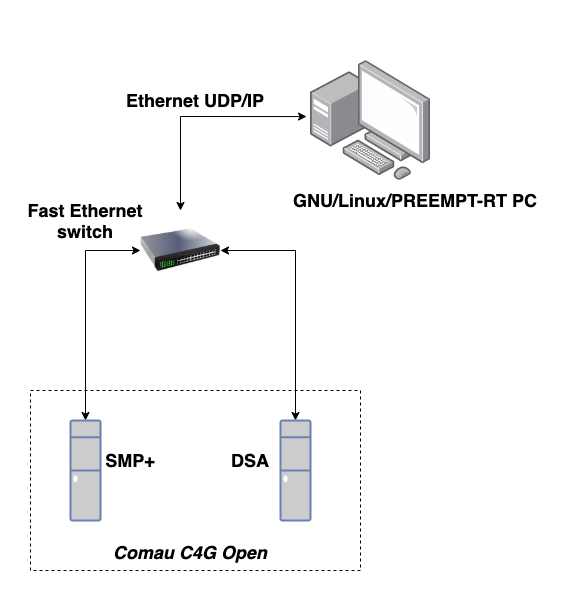

The diagram above was exported from draw.io. Its source (the exported page's mxGraphModel, read from the mxfile embedded in the PNG):
<mxGraphModel dx="1694" dy="977" grid="1" gridSize="10" guides="1" tooltips="1" connect="1" arrows="1" fold="1" page="1" pageScale="1" pageWidth="1169" pageHeight="827" math="0" shadow="0">
  <root>
    <mxCell id="PbTODDhb4G5U1Xu6YacI-0" />
    <mxCell id="PbTODDhb4G5U1Xu6YacI-1" parent="PbTODDhb4G5U1Xu6YacI-0" />
    <mxCell id="PbTODDhb4G5U1Xu6YacI-22" value="" style="rounded=0;whiteSpace=wrap;html=1;fontSize=18;verticalAlign=top;strokeColor=none;" vertex="1" parent="PbTODDhb4G5U1Xu6YacI-1">
      <mxGeometry x="299" y="110" width="570" height="600" as="geometry" />
    </mxCell>
    <mxCell id="PbTODDhb4G5U1Xu6YacI-10" value="" style="rounded=0;whiteSpace=wrap;html=1;fontSize=18;verticalAlign=top;fillColor=none;dashed=1;" vertex="1" parent="PbTODDhb4G5U1Xu6YacI-1">
      <mxGeometry x="329" y="500" width="330" height="180" as="geometry" />
    </mxCell>
    <mxCell id="PbTODDhb4G5U1Xu6YacI-3" value="" style="points=[];aspect=fixed;html=1;align=center;shadow=0;dashed=0;image;image=img/lib/allied_telesis/computer_and_terminals/Personal_Computer_with_Server.svg;fontSize=18;" vertex="1" parent="PbTODDhb4G5U1Xu6YacI-1">
      <mxGeometry x="609" y="170" width="120" height="120" as="geometry" />
    </mxCell>
    <mxCell id="PbTODDhb4G5U1Xu6YacI-13" style="edgeStyle=orthogonalEdgeStyle;rounded=0;orthogonalLoop=1;jettySize=auto;html=1;exitX=0.5;exitY=0;exitDx=0;exitDy=0;entryX=-0.033;entryY=0.467;entryDx=0;entryDy=0;entryPerimeter=0;fontSize=18;startArrow=classic;startFill=1;endArrow=classic;endFill=1;" edge="1" parent="PbTODDhb4G5U1Xu6YacI-1" source="PbTODDhb4G5U1Xu6YacI-4" target="PbTODDhb4G5U1Xu6YacI-3">
      <mxGeometry relative="1" as="geometry">
        <Array as="points">
          <mxPoint x="479" y="226" />
        </Array>
      </mxGeometry>
    </mxCell>
    <mxCell id="PbTODDhb4G5U1Xu6YacI-4" value="" style="image;html=1;image=img/lib/clip_art/networking/Switch_128x128.png;fontSize=18;verticalAlign=top;" vertex="1" parent="PbTODDhb4G5U1Xu6YacI-1">
      <mxGeometry x="439" y="320" width="80" height="80" as="geometry" />
    </mxCell>
    <mxCell id="PbTODDhb4G5U1Xu6YacI-11" style="edgeStyle=orthogonalEdgeStyle;rounded=0;orthogonalLoop=1;jettySize=auto;html=1;exitX=0.5;exitY=0;exitDx=0;exitDy=0;exitPerimeter=0;fontSize=18;endArrow=classic;endFill=1;startArrow=classic;startFill=1;" edge="1" parent="PbTODDhb4G5U1Xu6YacI-1" source="PbTODDhb4G5U1Xu6YacI-5">
      <mxGeometry relative="1" as="geometry">
        <mxPoint x="439" y="360" as="targetPoint" />
        <Array as="points">
          <mxPoint x="384" y="360" />
        </Array>
      </mxGeometry>
    </mxCell>
    <mxCell id="PbTODDhb4G5U1Xu6YacI-5" value="" style="fontColor=#0066CC;verticalAlign=top;verticalLabelPosition=bottom;labelPosition=center;align=center;html=1;outlineConnect=0;fillColor=#CCCCCC;strokeColor=#6881B3;gradientColor=none;gradientDirection=north;strokeWidth=2;shape=mxgraph.networks.desktop_pc;fontSize=18;" vertex="1" parent="PbTODDhb4G5U1Xu6YacI-1">
      <mxGeometry x="369" y="530" width="30" height="100" as="geometry" />
    </mxCell>
    <mxCell id="PbTODDhb4G5U1Xu6YacI-12" style="edgeStyle=orthogonalEdgeStyle;rounded=0;orthogonalLoop=1;jettySize=auto;html=1;exitX=0.5;exitY=0;exitDx=0;exitDy=0;exitPerimeter=0;entryX=1;entryY=0.5;entryDx=0;entryDy=0;fontSize=18;startArrow=classic;startFill=1;endArrow=classic;endFill=1;" edge="1" parent="PbTODDhb4G5U1Xu6YacI-1" source="PbTODDhb4G5U1Xu6YacI-6" target="PbTODDhb4G5U1Xu6YacI-4">
      <mxGeometry relative="1" as="geometry" />
    </mxCell>
    <mxCell id="PbTODDhb4G5U1Xu6YacI-6" value="" style="fontColor=#0066CC;verticalAlign=top;verticalLabelPosition=bottom;labelPosition=center;align=center;html=1;outlineConnect=0;fillColor=#CCCCCC;strokeColor=#6881B3;gradientColor=none;gradientDirection=north;strokeWidth=2;shape=mxgraph.networks.desktop_pc;fontSize=18;" vertex="1" parent="PbTODDhb4G5U1Xu6YacI-1">
      <mxGeometry x="579" y="530" width="30" height="100" as="geometry" />
    </mxCell>
    <mxCell id="PbTODDhb4G5U1Xu6YacI-8" value="&lt;b&gt;SMP+&lt;/b&gt;" style="text;html=1;strokeColor=none;fillColor=none;align=center;verticalAlign=middle;whiteSpace=wrap;rounded=0;fontSize=18;" vertex="1" parent="PbTODDhb4G5U1Xu6YacI-1">
      <mxGeometry x="409" y="560" width="40" height="20" as="geometry" />
    </mxCell>
    <mxCell id="PbTODDhb4G5U1Xu6YacI-9" value="&lt;b&gt;DSA&lt;/b&gt;" style="text;html=1;strokeColor=none;fillColor=none;align=center;verticalAlign=middle;whiteSpace=wrap;rounded=0;fontSize=18;" vertex="1" parent="PbTODDhb4G5U1Xu6YacI-1">
      <mxGeometry x="529" y="560" width="40" height="20" as="geometry" />
    </mxCell>
    <mxCell id="PbTODDhb4G5U1Xu6YacI-14" value="&lt;b&gt;Fast Ethernet switch&lt;/b&gt;" style="text;html=1;strokeColor=none;fillColor=none;align=center;verticalAlign=middle;whiteSpace=wrap;rounded=0;dashed=1;fontSize=18;" vertex="1" parent="PbTODDhb4G5U1Xu6YacI-1">
      <mxGeometry x="319" y="320" width="130" height="20" as="geometry" />
    </mxCell>
    <mxCell id="PbTODDhb4G5U1Xu6YacI-19" value="&lt;b&gt;Comau C4G Open&lt;/b&gt;" style="text;html=1;strokeColor=none;fillColor=none;align=center;verticalAlign=middle;whiteSpace=wrap;rounded=0;dashed=1;fontSize=18;fontStyle=2" vertex="1" parent="PbTODDhb4G5U1Xu6YacI-1">
      <mxGeometry x="399" y="652" width="180" height="20" as="geometry" />
    </mxCell>
    <mxCell id="PbTODDhb4G5U1Xu6YacI-20" value="Ethernet UDP/IP" style="text;html=1;strokeColor=none;fillColor=none;align=center;verticalAlign=middle;whiteSpace=wrap;rounded=0;dashed=1;fontSize=18;fontStyle=1" vertex="1" parent="PbTODDhb4G5U1Xu6YacI-1">
      <mxGeometry x="409" y="200" width="170" height="20" as="geometry" />
    </mxCell>
    <mxCell id="PbTODDhb4G5U1Xu6YacI-21" value="GNU/Linux/PREEMPT-RT PC" style="text;html=1;strokeColor=none;fillColor=none;align=center;verticalAlign=middle;whiteSpace=wrap;rounded=0;dashed=1;fontSize=18;fontStyle=1" vertex="1" parent="PbTODDhb4G5U1Xu6YacI-1">
      <mxGeometry x="579" y="300" width="270" height="20" as="geometry" />
    </mxCell>
  </root>
</mxGraphModel>